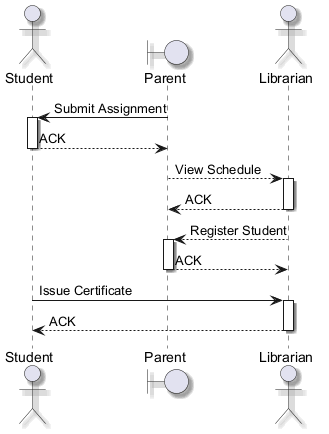

The diagram above was rendered by PlantUML. Its source (embedded in the PNG):
@startuml
skinparam backgroundColor #FFFFFF
skinparam classBackgroundColor #F1F8E9
skinparam classBorderColor #33691E
skinparam shadowing true
actor "Student" as S
boundary "Parent" as P
actor "Librarian" as L
P -> S : Submit Assignment
activate S
S --> P : ACK
deactivate S
P --> L : View Schedule
activate L
L --> P : ACK
deactivate L
L --> P : Register Student
activate P
P --> L : ACK
deactivate P
S -> L : Issue Certificate
activate L
L --> S : ACK
deactivate L
@enduml